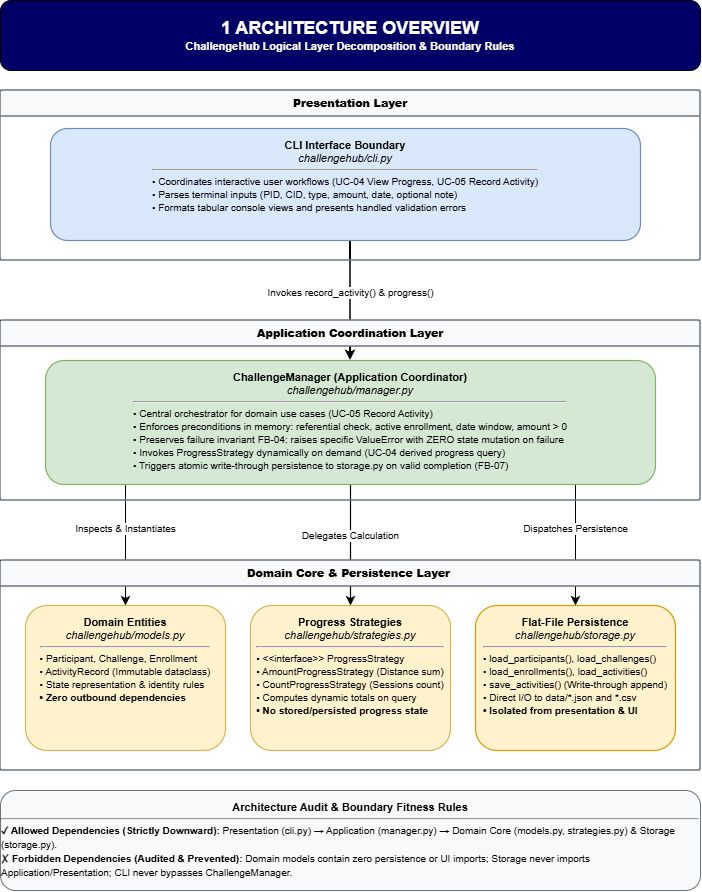

The diagram above was exported from draw.io. Its source (the exported page's mxGraphModel, read from the mxfile embedded in the PNG):
<mxGraphModel dx="1680" dy="921" grid="1" gridSize="10" guides="1" tooltips="1" connect="1" arrows="1" fold="1" page="1" pageScale="1" pageWidth="850" pageHeight="1100" math="0" shadow="0">
  <root>
    <mxCell id="0" />
    <mxCell id="1" parent="0" />
    <mxCell id="edge_cli_mgr" edge="1" parent="1" source="comp_cli" style="edgeStyle=orthogonalEdgeStyle;rounded=0;orthogonalLoop=1;jettySize=auto;html=1;strokeWidth=1.5;strokeColor=#000000;fontColor=#000000;fontSize=10;align=center;entryX=0.5;entryY=0;entryDx=0;entryDy=0;" target="comp_mgr" value="Invokes record_activity() &amp;amp; progress()">
      <mxGeometry relative="1" x="-0.1379" as="geometry">
        <mxPoint as="offset" />
        <Array as="points">
          <mxPoint x="430" y="290" />
          <mxPoint x="430" y="290" />
        </Array>
      </mxGeometry>
    </mxCell>
    <mxCell id="v3N4LoMPOxxNI9cFDhAj-4" parent="1" style="rounded=1;whiteSpace=wrap;html=1;roundedPerimeter=1;fillStyle=solid;fillColor=#000066;fontColor=#FFFFFF;" value="" vertex="1">
      <mxGeometry height="70" width="700" x="80" y="20" as="geometry" />
    </mxCell>
    <mxCell id="edge_mgr_stor" edge="1" parent="1" source="comp_mgr" style="edgeStyle=orthogonalEdgeStyle;rounded=0;orthogonalLoop=1;jettySize=auto;html=1;strokeWidth=1.2;strokeColor=#000000;fontColor=#000000;fontSize=10;exitX=0.83;exitY=1;exitDx=0;exitDy=0;entryX=0.5;entryY=0;entryDx=0;entryDy=0;" target="comp_stor" value="Dispatches Persistence">
      <mxGeometry relative="1" as="geometry">
        <Array as="points">
          <mxPoint x="655" y="500" />
        </Array>
      </mxGeometry>
    </mxCell>
    <mxCell id="edge_mgr_strat" edge="1" parent="1" source="comp_mgr" style="edgeStyle=orthogonalEdgeStyle;rounded=0;orthogonalLoop=1;jettySize=auto;html=1;strokeWidth=1.2;strokeColor=#000000;fontColor=#000000;fontSize=10;exitX=0.5;exitY=1;exitDx=0;exitDy=0;entryX=0.5;entryY=0;entryDx=0;entryDy=0;" target="comp_strat" value="Delegates Calculation">
      <mxGeometry relative="1" x="-0.1515" as="geometry">
        <mxPoint as="offset" />
      </mxGeometry>
    </mxCell>
    <mxCell id="edge_mgr_models" edge="1" parent="1" source="comp_mgr" style="edgeStyle=orthogonalEdgeStyle;rounded=0;orthogonalLoop=1;jettySize=auto;html=1;strokeWidth=1.2;strokeColor=#000000;fontColor=#000000;fontSize=10;exitX=0.17;exitY=1;exitDx=0;exitDy=0;entryX=0.5;entryY=0;entryDx=0;entryDy=0;" target="comp_models" value="Inspects &amp;amp; Instantiates">
      <mxGeometry relative="1" as="geometry">
        <Array as="points">
          <mxPoint x="205" y="500" />
        </Array>
      </mxGeometry>
    </mxCell>
    <mxCell id="page_title" parent="1" style="text;html=1;strokeColor=none;fillColor=none;align=center;verticalAlign=middle;whiteSpace=wrap;rounded=0;fontColor=#000000;" value="&lt;span style=&quot;color: rgb(255, 255, 255);&quot;&gt;&lt;b style=&quot;font-size: 18px;&quot;&gt;1 ARCHITECTURE OVERVIEW&lt;/b&gt;&lt;br&gt;&lt;span style=&quot;font-size: 11px;&quot;&gt;&lt;b&gt;ChallengeHub Logical Layer Decomposition &amp;amp; Boundary Rules&lt;/b&gt;&lt;/span&gt;&lt;/span&gt;" vertex="1">
      <mxGeometry height="40" width="600" x="130" y="35" as="geometry" />
    </mxCell>
    <mxCell id="layer_pres" parent="1" style="swimlane;whiteSpace=wrap;html=1;startSize=26;fillColor=#f8f9fa;strokeColor=#6c757d;strokeWidth=1.5;fontSize=11;fontColor=#000000;rounded=1;arcSize=3;" value="&lt;b&gt;Presentation Layer&lt;/b&gt;" vertex="1">
      <mxGeometry height="170" width="700" x="80" y="110" as="geometry" />
    </mxCell>
    <mxCell id="comp_cli" parent="layer_pres" style="rounded=1;whiteSpace=wrap;html=1;fillColor=#dae8fc;strokeColor=#6c8ebf;strokeWidth=1.2;align=center;verticalAlign=top;spacingTop=4;fontColor=#000000;fontSize=11;" value="&lt;b&gt;CLI Interface Boundary&lt;/b&gt;&lt;br&gt;&lt;i&gt;challengehub/cli.py&lt;/i&gt;&lt;hr style=&quot;margin: 4px 0;&quot;&gt;&lt;p style=&quot;margin:0px; text-align:left; font-size:10px; line-height: 1.3;&quot;&gt;• Coordinates interactive user workflows (UC-04 View Progress, UC-05 Record Activity)&lt;br&gt;• Parses terminal inputs (PID, CID, type, amount, date, optional note)&lt;br&gt;• Formats tabular console views and presents handled validation errors&lt;/p&gt;" vertex="1">
      <mxGeometry height="112" width="590" x="50" y="38" as="geometry" />
    </mxCell>
    <mxCell id="layer_app" parent="1" style="swimlane;whiteSpace=wrap;html=1;startSize=26;fillColor=#f8f9fa;strokeColor=#6c757d;strokeWidth=1.5;fontSize=11;fontColor=#000000;rounded=1;arcSize=3;" value="&lt;b&gt;Application Coordination Layer&lt;/b&gt;" vertex="1">
      <mxGeometry height="180" width="700" x="80" y="340" as="geometry" />
    </mxCell>
    <mxCell id="comp_mgr" parent="layer_app" style="rounded=1;whiteSpace=wrap;html=1;fillColor=#d5e8d4;strokeColor=#82b366;strokeWidth=1.2;align=center;verticalAlign=top;spacingTop=4;fontColor=#000000;fontSize=11;" value="&lt;b&gt;ChallengeManager (Application Coordinator)&lt;/b&gt;&lt;br&gt;&lt;i&gt;challengehub/manager.py&lt;/i&gt;&lt;hr style=&quot;margin: 4px 0;&quot;&gt;&lt;p style=&quot;margin:0px; text-align:left; font-size:10px; line-height: 1.3;&quot;&gt;• Central orchestrator for domain use cases (UC-05 Record Activity)&lt;br&gt;• Enforces preconditions in memory: referential check, active enrollment, date window, amount &amp;gt; 0&lt;br&gt;• Preserves failure invariant FB-04: raises specific ValueError with ZERO state mutation on failure&lt;br&gt;• Invokes ProgressStrategy dynamically on demand (UC-04 derived progress query)&lt;br&gt;• Triggers atomic write-through persistence to storage.py on valid completion (FB-07)&lt;/p&gt;" vertex="1">
      <mxGeometry height="124" width="610" x="45" y="40" as="geometry" />
    </mxCell>
    <mxCell id="layer_dom" parent="1" style="swimlane;whiteSpace=wrap;html=1;startSize=26;fillColor=#f8f9fa;strokeColor=#6c757d;strokeWidth=1.5;fontSize=11;fontColor=#000000;rounded=1;arcSize=3;" value="&lt;b&gt;Domain Core &amp;amp; Persistence Layer&lt;/b&gt;&amp;nbsp;" vertex="1">
      <mxGeometry height="210" width="700" x="80" y="580" as="geometry" />
    </mxCell>
    <mxCell id="comp_models" parent="layer_dom" style="rounded=1;whiteSpace=wrap;html=1;fillColor=#fff2cc;strokeColor=#d6b656;strokeWidth=1.2;align=center;verticalAlign=top;spacingTop=4;fontSize=11;" value="&lt;b&gt;Domain Entities&lt;/b&gt;&lt;br&gt;&lt;i&gt;challengehub/models.py&lt;/i&gt;&lt;hr style=&quot;margin: 4px 0;&quot;&gt;&lt;p style=&quot;margin:0px; text-align:left; font-size:10px; line-height: 1.3;&quot;&gt;• Participant, Challenge, Enrollment&lt;br&gt;• ActivityRecord (Immutable dataclass)&lt;br&gt;• State representation &amp;amp; identity rules&lt;br&gt;&lt;b&gt;• Zero outbound dependencies&lt;/b&gt;&lt;/p&gt;" vertex="1">
      <mxGeometry height="145" width="200" x="25" y="45" as="geometry" />
    </mxCell>
    <mxCell id="comp_strat" parent="layer_dom" style="rounded=1;whiteSpace=wrap;html=1;fillColor=#fff2cc;strokeColor=#d6b656;strokeWidth=1.2;align=center;verticalAlign=top;spacingTop=4;fontColor=#000000;fontSize=11;" value="&lt;b&gt;Progress Strategies&lt;/b&gt;&lt;br&gt;&lt;i&gt;challengehub/strategies.py&lt;/i&gt;&lt;hr style=&quot;margin: 4px 0;&quot;&gt;&lt;p style=&quot;margin:0px; text-align:left; font-size:10px; line-height: 1.3;&quot;&gt;• &amp;lt;&amp;lt;interface&amp;gt;&amp;gt; ProgressStrategy&lt;br&gt;• AmountProgressStrategy (Distance sum)&lt;br&gt;• CountProgressStrategy (Sessions count)&lt;br&gt;• Computes dynamic totals on query&lt;br&gt;&lt;b&gt;• No stored/persisted progress state&lt;/b&gt;&lt;/p&gt;" vertex="1">
      <mxGeometry height="145" width="200" x="250" y="45" as="geometry" />
    </mxCell>
    <mxCell id="comp_stor" parent="layer_dom" style="rounded=1;whiteSpace=wrap;html=1;fillColor=#FFF2CC;strokeColor=#d79b00;strokeWidth=1.2;align=center;verticalAlign=top;spacingTop=4;fontColor=#000000;fontSize=11;" value="&lt;b&gt;Flat-File Persistence&lt;/b&gt;&lt;br&gt;&lt;i&gt;challengehub/storage.py&lt;/i&gt;&lt;hr style=&quot;margin: 4px 0;&quot;&gt;&lt;p style=&quot;margin:0px; text-align:left; font-size:10px; line-height: 1.3;&quot;&gt;• load_participants(), load_challenges()&lt;br&gt;• load_enrollments(), load_activities()&lt;br&gt;• save_activities() (Write-through append)&lt;br&gt;• Direct I/O to data/*.json and *.csv&lt;br&gt;&lt;b&gt;• Isolated from presentation &amp;amp; UI&lt;/b&gt;&lt;/p&gt;" vertex="1">
      <mxGeometry height="145" width="200" x="475" y="45" as="geometry" />
    </mxCell>
    <mxCell id="audit_box" parent="1" style="rounded=1;whiteSpace=wrap;html=1;fillColor=#f8f9fa;strokeColor=#6c757d;strokeWidth=1;align=center;verticalAlign=top;spacingTop=4;fontColor=#000000;fontSize=10;" value="&lt;b&gt;&lt;font style=&quot;font-size: 11px;&quot;&gt;Architecture Audit &amp;amp; Boundary Fitness Rules&lt;/font&gt;&lt;/b&gt;&lt;hr style=&quot;margin: 4px 0;&quot;&gt;&lt;p style=&quot;margin:0px; text-align:left; font-size:10px; line-height: 1.4;&quot;&gt;&lt;b&gt;✓ Allowed Dependencies (Strictly Downward):&lt;/b&gt; Presentation (cli.py) → Application (manager.py) → Domain Core (models.py, strategies.py) &amp;amp; Storage (storage.py).&lt;br&gt;&lt;b&gt;✗ Forbidden Dependencies (Audited &amp;amp; Prevented):&lt;/b&gt; Domain models contain zero persistence or UI imports; Storage never imports Application/Presentation; CLI never bypasses ChallengeManager.&lt;/p&gt;" vertex="1">
      <mxGeometry height="100" width="700" x="80" y="810" as="geometry" />
    </mxCell>
  </root>
</mxGraphModel>